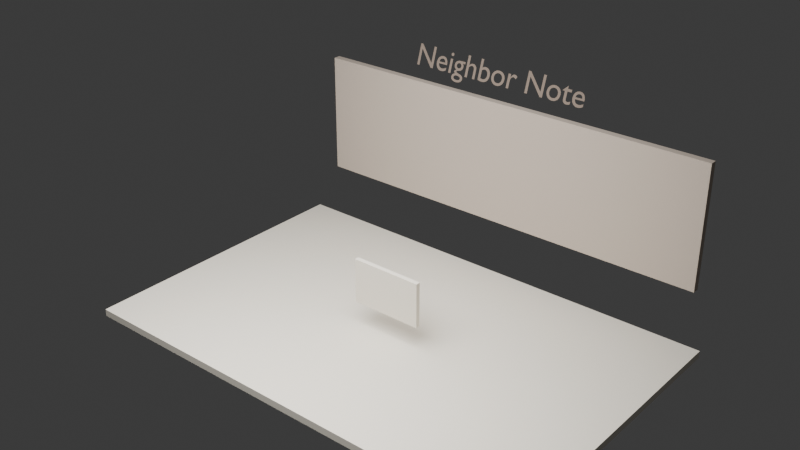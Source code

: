 # Source: 12_conversations.blend  (saved by Blender 4.5.88; exported with 4.5.12 LTS)
import bpy
from mathutils import Matrix  # noqa: F401  (used for matrix-valued properties, if any)

bpy.ops.wm.read_factory_settings(use_empty=True)
scene = bpy.context.scene
scene.name = 'Scene'

# ---- collections
col_collection = bpy.data.collections.new('Collection'); scene.collection.children.link(col_collection)

# ---- materials (node trees are filled in below, after node groups)
mat_warm_paper_011 = bpy.data.materials.new('warm_paper.011')
mat_warm_paper_011.diffuse_color = (0.96, 0.9, 0.78, 1.0)
mat_shadow_card_011 = bpy.data.materials.new('shadow_card.011')
mat_shadow_card_011.diffuse_color = (0.62, 0.53, 0.45, 1.0)
mat_soft_ink_011 = bpy.data.materials.new('soft_ink.011')
mat_soft_ink_011.diffuse_color = (0.28, 0.22, 0.18, 1.0)

# ---- material node trees

# ---- world
world_world = bpy.data.worlds.new('World'); scene.world = world_world
world_world.use_nodes = True; world_world.node_tree.nodes.clear()
_N = world_world.node_tree.nodes; _L = world_world.node_tree.links
n0 = _N.new('ShaderNodeOutputWorld'); n0.name = 'World Output'; n0.location = (200, 100)
n1 = _N.new('ShaderNodeBackground'); n1.name = 'Background'; n1.location = (-200, 100)
n1.inputs[0].default_value = (0.05088, 0.05088, 0.05088, 1.0)
_L.new(n1.outputs[0], n0.inputs[0])
n0.is_active_output = True
world_world.color = (0.05088, 0.05088, 0.05088)
world_world.sun_shadow_jitter_overblur = 0.0

# ---- cameras
cam_camera_014 = bpy.data.cameras.new('Camera.014')
cam_camera_014.lens = 30.0

# ---- lights
light_area_011 = bpy.data.lights.new('Area.011', 'AREA')
light_area_011.energy = 420.0
light_area_011.size = 4.0
light_area_011.size_y = 1.0

# ---- meshes
me_cube_029 = bpy.data.meshes.new('Cube.029')
me_cube_029.from_pydata([(-0.5, -0.5, -0.5), (-0.5, -0.5, 0.5), (-0.5, 0.5, -0.5), (-0.5, 0.5, 0.5), (0.5, -0.5, -0.5), (0.5, -0.5, 0.5), (0.5, 0.5, -0.5), (0.5, 0.5, 0.5)], [], [(0, 1, 3, 2), (2, 3, 7, 6), (6, 7, 5, 4), (4, 5, 1, 0), (2, 6, 4, 0), (7, 3, 1, 5)])
_uv = me_cube_029.uv_layers.new(name='UVMap')
_uv.uv.foreach_set('vector', [0.375, 0.0, 0.625, 0.0, 0.625, 0.25, 0.375, 0.25, 0.375, 0.25, 0.625, 0.25, 0.625, 0.5, 0.375, 0.5, 0.375, 0.5, 0.625, 0.5, 0.625, 0.75, 0.375, 0.75, 0.375, 0.75, 0.625, 0.75, 0.625, 1.0, 0.375, 1.0, 0.125, 0.5, 0.375, 0.5, 0.375, 0.75, 0.125, 0.75, 0.625, 0.5, 0.875, 0.5, 0.875, 0.75, 0.625, 0.75])
me_cube_029.materials.append(mat_warm_paper_011)
me_cube_029.update()
me_cube_030 = bpy.data.meshes.new('Cube.030')
me_cube_030.from_pydata([(-0.5, -0.5, -0.5), (-0.5, -0.5, 0.5), (-0.5, 0.5, -0.5), (-0.5, 0.5, 0.5), (0.5, -0.5, -0.5), (0.5, -0.5, 0.5), (0.5, 0.5, -0.5), (0.5, 0.5, 0.5)], [], [(0, 1, 3, 2), (2, 3, 7, 6), (6, 7, 5, 4), (4, 5, 1, 0), (2, 6, 4, 0), (7, 3, 1, 5)])
_uv = me_cube_030.uv_layers.new(name='UVMap')
_uv.uv.foreach_set('vector', [0.375, 0.0, 0.625, 0.0, 0.625, 0.25, 0.375, 0.25, 0.375, 0.25, 0.625, 0.25, 0.625, 0.5, 0.375, 0.5, 0.375, 0.5, 0.625, 0.5, 0.625, 0.75, 0.375, 0.75, 0.375, 0.75, 0.625, 0.75, 0.625, 1.0, 0.375, 1.0, 0.125, 0.5, 0.375, 0.5, 0.375, 0.75, 0.125, 0.75, 0.625, 0.5, 0.875, 0.5, 0.875, 0.75, 0.625, 0.75])
me_cube_030.materials.append(mat_shadow_card_011)
me_cube_030.update()
me_cube_031 = bpy.data.meshes.new('Cube.031')
me_cube_031.from_pydata([(-0.5, -0.5, -0.5), (-0.5, -0.5, 0.5), (-0.5, 0.5, -0.5), (-0.5, 0.5, 0.5), (0.5, -0.5, -0.5), (0.5, -0.5, 0.5), (0.5, 0.5, -0.5), (0.5, 0.5, 0.5)], [], [(0, 1, 3, 2), (2, 3, 7, 6), (6, 7, 5, 4), (4, 5, 1, 0), (2, 6, 4, 0), (7, 3, 1, 5)])
_uv = me_cube_031.uv_layers.new(name='UVMap')
_uv.uv.foreach_set('vector', [0.375, 0.0, 0.625, 0.0, 0.625, 0.25, 0.375, 0.25, 0.375, 0.25, 0.625, 0.25, 0.625, 0.5, 0.375, 0.5, 0.375, 0.5, 0.625, 0.5, 0.625, 0.75, 0.375, 0.75, 0.375, 0.75, 0.625, 0.75, 0.625, 1.0, 0.375, 1.0, 0.125, 0.5, 0.375, 0.5, 0.375, 0.75, 0.125, 0.75, 0.625, 0.5, 0.875, 0.5, 0.875, 0.75, 0.625, 0.75])
me_cube_031.materials.append(mat_warm_paper_011)
me_cube_031.update()

# ---- curves / text
txt_text_011 = bpy.data.curves.new('Text.011', 'FONT')
txt_text_011.dimensions = '2D'
txt_text_011.body = 'Neighbor Note'
txt_text_011.materials.append(mat_soft_ink_011)
txt_text_011.align_x = 'CENTER'
txt_text_011.align_y = 'CENTER'
txt_text_011.size = 0.34

# ---- objects
ob_paperfloor_col = bpy.data.objects.new('PaperFloor-col', me_cube_029)
ob_backcard = bpy.data.objects.new('BackCard', me_cube_030)
ob_titlelabel = bpy.data.objects.new('TitleLabel', txt_text_011)
ob_overviewcamera = bpy.data.objects.new('OverviewCamera', cam_camera_014)
ob_softbox = bpy.data.objects.new('Softbox', light_area_011)
ob_neighbornote = bpy.data.objects.new('NeighborNote', me_cube_031)

# ---- transforms, parenting, visibility, modifiers, constraints
ob_paperfloor_col.location = (0.0, 0.0, -0.08)
ob_paperfloor_col.scale = (5.2, 3.3, 0.08)
ob_backcard.location = (0.0, 1.82, 1.2)
ob_backcard.scale = (4.8, 0.08, 1.4)
ob_titlelabel.location = (0.0, 1.68, 2.25)
ob_titlelabel.rotation_euler = (1.257, 0.0, 0.0)
ob_overviewcamera.location = (0.0, -5.2, 3.1)
ob_overviewcamera.rotation_euler = (1.137, -0.0, 0.0)
ob_softbox.location = (0.0, -2.0, 4.0)
ob_neighbornote.location = (0.0, -0.1, 0.45)
ob_neighbornote.scale = (0.8, 0.05, 0.5)

# ---- collection membership
col_collection.objects.link(ob_paperfloor_col)
col_collection.objects.link(ob_backcard)
col_collection.objects.link(ob_titlelabel)
col_collection.objects.link(ob_overviewcamera)
col_collection.objects.link(ob_softbox)
col_collection.objects.link(ob_neighbornote)

# ---- scene / render settings (as saved in the file)
scene.frame_start = 1; scene.frame_end = 80; scene.frame_set(1)
scene.render.engine = 'BLENDER_EEVEE_NEXT'
bpy.context.view_layer.update()

# ---- added for rendering (the .blend has no active camera): camera
cam_auto = bpy.data.cameras.new('AutoCamera')
cam_auto.lens = 50.0
cam_auto.sensor_width = 36.0
cam_auto.clip_end = 1000.0
ob_auto_camera = bpy.data.objects.new('AutoCamera', cam_auto)
scene.collection.objects.link(ob_auto_camera)
ob_auto_camera.location = (6.24631, -7.39057, 6.12381)
ob_auto_camera.rotation_euler = (1.09748, -7.21219e-08, 0.694738)
scene.camera = ob_auto_camera
bpy.context.view_layer.update()
